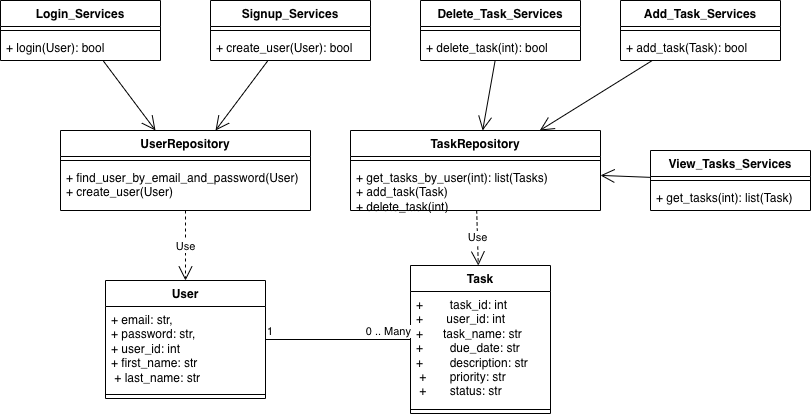

The diagram above was exported from draw.io. Its source (the exported page's mxGraphModel, read from the mxfile embedded in the PNG):
<mxGraphModel dx="1334" dy="843" grid="1" gridSize="10" guides="1" tooltips="1" connect="1" arrows="1" fold="1" page="1" pageScale="1" pageWidth="850" pageHeight="1100" math="0" shadow="0">
  <root>
    <mxCell id="0" />
    <mxCell id="1" parent="0" />
    <mxCell id="8YLTbdnJJNCnM4Lk7Q_x-1" parent="1" style="swimlane;fontStyle=1;align=center;verticalAlign=top;childLayout=stackLayout;horizontal=1;startSize=26;horizontalStack=0;resizeParent=1;resizeParentMax=0;resizeLast=0;collapsible=1;marginBottom=0;whiteSpace=wrap;html=1;" value="UserRepository" vertex="1">
      <mxGeometry height="80" width="250" x="90" y="140" as="geometry" />
    </mxCell>
    <mxCell id="8YLTbdnJJNCnM4Lk7Q_x-3" parent="8YLTbdnJJNCnM4Lk7Q_x-1" style="line;strokeWidth=1;fillColor=none;align=left;verticalAlign=middle;spacingTop=-1;spacingLeft=3;spacingRight=3;rotatable=0;labelPosition=right;points=[];portConstraint=eastwest;strokeColor=inherit;" value="" vertex="1">
      <mxGeometry height="8" width="250" y="26" as="geometry" />
    </mxCell>
    <mxCell id="8YLTbdnJJNCnM4Lk7Q_x-4" parent="8YLTbdnJJNCnM4Lk7Q_x-1" style="text;strokeColor=none;fillColor=none;align=left;verticalAlign=top;spacingLeft=4;spacingRight=4;overflow=hidden;rotatable=0;points=[[0,0.5],[1,0.5]];portConstraint=eastwest;whiteSpace=wrap;html=1;" value="+ find_user_by_email_and_password(User)&lt;div&gt;+&amp;nbsp;create_user(User)&lt;/div&gt;" vertex="1">
      <mxGeometry height="46" width="250" y="34" as="geometry" />
    </mxCell>
    <mxCell id="8YLTbdnJJNCnM4Lk7Q_x-6" parent="1" style="swimlane;fontStyle=1;align=center;verticalAlign=top;childLayout=stackLayout;horizontal=1;startSize=26;horizontalStack=0;resizeParent=1;resizeParentMax=0;resizeLast=0;collapsible=1;marginBottom=0;whiteSpace=wrap;html=1;" value="TaskRepository" vertex="1">
      <mxGeometry height="80" width="250" x="380" y="140" as="geometry" />
    </mxCell>
    <mxCell id="8YLTbdnJJNCnM4Lk7Q_x-7" parent="8YLTbdnJJNCnM4Lk7Q_x-6" style="line;strokeWidth=1;fillColor=none;align=left;verticalAlign=middle;spacingTop=-1;spacingLeft=3;spacingRight=3;rotatable=0;labelPosition=right;points=[];portConstraint=eastwest;strokeColor=inherit;" value="" vertex="1">
      <mxGeometry height="8" width="250" y="26" as="geometry" />
    </mxCell>
    <mxCell id="8YLTbdnJJNCnM4Lk7Q_x-8" parent="8YLTbdnJJNCnM4Lk7Q_x-6" style="text;strokeColor=none;fillColor=none;align=left;verticalAlign=top;spacingLeft=4;spacingRight=4;overflow=hidden;rotatable=0;points=[[0,0.5],[1,0.5]];portConstraint=eastwest;whiteSpace=wrap;html=1;" value="+ get_tasks_by_user(int): list(Tasks)&lt;div&gt;+ add_task(Task)&lt;/div&gt;&lt;div&gt;+ delete_task(int)&lt;/div&gt;" vertex="1">
      <mxGeometry height="46" width="250" y="34" as="geometry" />
    </mxCell>
    <mxCell id="8YLTbdnJJNCnM4Lk7Q_x-9" parent="1" style="swimlane;fontStyle=1;align=center;verticalAlign=top;childLayout=stackLayout;horizontal=1;startSize=26;horizontalStack=0;resizeParent=1;resizeParentMax=0;resizeLast=0;collapsible=1;marginBottom=0;whiteSpace=wrap;html=1;" value="User" vertex="1">
      <mxGeometry height="118" width="160" x="135" y="290" as="geometry" />
    </mxCell>
    <mxCell id="8YLTbdnJJNCnM4Lk7Q_x-10" parent="8YLTbdnJJNCnM4Lk7Q_x-9" style="text;strokeColor=none;fillColor=none;align=left;verticalAlign=top;spacingLeft=4;spacingRight=4;overflow=hidden;rotatable=0;points=[[0,0.5],[1,0.5]];portConstraint=eastwest;whiteSpace=wrap;html=1;" value="+&amp;nbsp;&lt;span style=&quot;background-color: transparent;&quot;&gt;email: str,&lt;/span&gt;&lt;div&gt;+ password: str,&lt;/div&gt;&lt;div&gt;+ user_id: int&lt;/div&gt;&lt;div&gt;+ first_name: str&lt;/div&gt;&lt;div&gt;&amp;nbsp;+ last_name: str&lt;/div&gt;" vertex="1">
      <mxGeometry height="84" width="160" y="26" as="geometry" />
    </mxCell>
    <mxCell id="8YLTbdnJJNCnM4Lk7Q_x-11" parent="8YLTbdnJJNCnM4Lk7Q_x-9" style="line;strokeWidth=1;fillColor=none;align=left;verticalAlign=middle;spacingTop=-1;spacingLeft=3;spacingRight=3;rotatable=0;labelPosition=right;points=[];portConstraint=eastwest;strokeColor=inherit;" value="" vertex="1">
      <mxGeometry height="8" width="160" y="110" as="geometry" />
    </mxCell>
    <mxCell id="8YLTbdnJJNCnM4Lk7Q_x-13" parent="1" style="swimlane;fontStyle=1;align=center;verticalAlign=top;childLayout=stackLayout;horizontal=1;startSize=26;horizontalStack=0;resizeParent=1;resizeParentMax=0;resizeLast=0;collapsible=1;marginBottom=0;whiteSpace=wrap;html=1;" value="Task" vertex="1">
      <mxGeometry height="148" width="140" x="440" y="275" as="geometry" />
    </mxCell>
    <mxCell id="8YLTbdnJJNCnM4Lk7Q_x-14" parent="8YLTbdnJJNCnM4Lk7Q_x-13" style="text;strokeColor=none;fillColor=none;align=left;verticalAlign=top;spacingLeft=4;spacingRight=4;overflow=hidden;rotatable=0;points=[[0,0.5],[1,0.5]];portConstraint=eastwest;whiteSpace=wrap;html=1;" value="&lt;div&gt;+&amp;nbsp; &amp;nbsp; &amp;nbsp; &amp;nbsp; task_id: int&lt;/div&gt;&lt;div&gt;+&amp;nbsp; &amp;nbsp; &amp;nbsp; &amp;nbsp;user_id: int&lt;/div&gt;&lt;div&gt;+&amp;nbsp; &amp;nbsp; &amp;nbsp; task_name: str&lt;/div&gt;&lt;div&gt;+&amp;nbsp; &amp;nbsp; &amp;nbsp; &amp;nbsp; due_date: str&amp;nbsp;&lt;/div&gt;&lt;div&gt;+&amp;nbsp; &amp;nbsp; &amp;nbsp; &amp;nbsp; description: str&lt;/div&gt;&lt;div&gt;&amp;nbsp;+&amp;nbsp; &amp;nbsp; &amp;nbsp; &amp;nbsp;priority: str&lt;/div&gt;&lt;div&gt;&amp;nbsp;+&amp;nbsp; &amp;nbsp; &amp;nbsp; &amp;nbsp;status: str&lt;/div&gt;" vertex="1">
      <mxGeometry height="114" width="140" y="26" as="geometry" />
    </mxCell>
    <mxCell id="8YLTbdnJJNCnM4Lk7Q_x-15" parent="8YLTbdnJJNCnM4Lk7Q_x-13" style="line;strokeWidth=1;fillColor=none;align=left;verticalAlign=middle;spacingTop=-1;spacingLeft=3;spacingRight=3;rotatable=0;labelPosition=right;points=[];portConstraint=eastwest;strokeColor=inherit;" value="" vertex="1">
      <mxGeometry height="8" width="140" y="140" as="geometry" />
    </mxCell>
    <mxCell id="8YLTbdnJJNCnM4Lk7Q_x-16" parent="1" style="swimlane;fontStyle=1;align=center;verticalAlign=top;childLayout=stackLayout;horizontal=1;startSize=26;horizontalStack=0;resizeParent=1;resizeParentMax=0;resizeLast=0;collapsible=1;marginBottom=0;whiteSpace=wrap;html=1;" value="Add_Task_Services" vertex="1">
      <mxGeometry height="60" width="160" x="650" y="10" as="geometry" />
    </mxCell>
    <mxCell id="8YLTbdnJJNCnM4Lk7Q_x-18" parent="8YLTbdnJJNCnM4Lk7Q_x-16" style="line;strokeWidth=1;fillColor=none;align=left;verticalAlign=middle;spacingTop=-1;spacingLeft=3;spacingRight=3;rotatable=0;labelPosition=right;points=[];portConstraint=eastwest;strokeColor=inherit;" value="" vertex="1">
      <mxGeometry height="8" width="160" y="26" as="geometry" />
    </mxCell>
    <mxCell id="8YLTbdnJJNCnM4Lk7Q_x-19" parent="8YLTbdnJJNCnM4Lk7Q_x-16" style="text;strokeColor=none;fillColor=none;align=left;verticalAlign=top;spacingLeft=4;spacingRight=4;overflow=hidden;rotatable=0;points=[[0,0.5],[1,0.5]];portConstraint=eastwest;whiteSpace=wrap;html=1;" value="+ add_task(Task): bool" vertex="1">
      <mxGeometry height="26" width="160" y="34" as="geometry" />
    </mxCell>
    <mxCell id="8YLTbdnJJNCnM4Lk7Q_x-20" parent="1" style="swimlane;fontStyle=1;align=center;verticalAlign=top;childLayout=stackLayout;horizontal=1;startSize=26;horizontalStack=0;resizeParent=1;resizeParentMax=0;resizeLast=0;collapsible=1;marginBottom=0;whiteSpace=wrap;html=1;" value="Delete_Task_Services" vertex="1">
      <mxGeometry height="60" width="160" x="450" y="10" as="geometry" />
    </mxCell>
    <mxCell id="8YLTbdnJJNCnM4Lk7Q_x-21" parent="8YLTbdnJJNCnM4Lk7Q_x-20" style="line;strokeWidth=1;fillColor=none;align=left;verticalAlign=middle;spacingTop=-1;spacingLeft=3;spacingRight=3;rotatable=0;labelPosition=right;points=[];portConstraint=eastwest;strokeColor=inherit;" value="" vertex="1">
      <mxGeometry height="8" width="160" y="26" as="geometry" />
    </mxCell>
    <mxCell id="8YLTbdnJJNCnM4Lk7Q_x-22" parent="8YLTbdnJJNCnM4Lk7Q_x-20" style="text;strokeColor=none;fillColor=none;align=left;verticalAlign=top;spacingLeft=4;spacingRight=4;overflow=hidden;rotatable=0;points=[[0,0.5],[1,0.5]];portConstraint=eastwest;whiteSpace=wrap;html=1;" value="+ delete_task(int): bool" vertex="1">
      <mxGeometry height="26" width="160" y="34" as="geometry" />
    </mxCell>
    <mxCell id="8YLTbdnJJNCnM4Lk7Q_x-23" parent="1" style="swimlane;fontStyle=1;align=center;verticalAlign=top;childLayout=stackLayout;horizontal=1;startSize=26;horizontalStack=0;resizeParent=1;resizeParentMax=0;resizeLast=0;collapsible=1;marginBottom=0;whiteSpace=wrap;html=1;" value="Login_Services" vertex="1">
      <mxGeometry height="60" width="160" x="30" y="10" as="geometry" />
    </mxCell>
    <mxCell id="8YLTbdnJJNCnM4Lk7Q_x-24" parent="8YLTbdnJJNCnM4Lk7Q_x-23" style="line;strokeWidth=1;fillColor=none;align=left;verticalAlign=middle;spacingTop=-1;spacingLeft=3;spacingRight=3;rotatable=0;labelPosition=right;points=[];portConstraint=eastwest;strokeColor=inherit;" value="" vertex="1">
      <mxGeometry height="8" width="160" y="26" as="geometry" />
    </mxCell>
    <mxCell id="8YLTbdnJJNCnM4Lk7Q_x-25" parent="8YLTbdnJJNCnM4Lk7Q_x-23" style="text;strokeColor=none;fillColor=none;align=left;verticalAlign=top;spacingLeft=4;spacingRight=4;overflow=hidden;rotatable=0;points=[[0,0.5],[1,0.5]];portConstraint=eastwest;whiteSpace=wrap;html=1;" value="+ login(User): bool" vertex="1">
      <mxGeometry height="26" width="160" y="34" as="geometry" />
    </mxCell>
    <mxCell id="8YLTbdnJJNCnM4Lk7Q_x-26" parent="1" style="swimlane;fontStyle=1;align=center;verticalAlign=top;childLayout=stackLayout;horizontal=1;startSize=26;horizontalStack=0;resizeParent=1;resizeParentMax=0;resizeLast=0;collapsible=1;marginBottom=0;whiteSpace=wrap;html=1;" value="Signup_Services" vertex="1">
      <mxGeometry height="60" width="160" x="240" y="10" as="geometry" />
    </mxCell>
    <mxCell id="8YLTbdnJJNCnM4Lk7Q_x-27" parent="8YLTbdnJJNCnM4Lk7Q_x-26" style="line;strokeWidth=1;fillColor=none;align=left;verticalAlign=middle;spacingTop=-1;spacingLeft=3;spacingRight=3;rotatable=0;labelPosition=right;points=[];portConstraint=eastwest;strokeColor=inherit;" value="" vertex="1">
      <mxGeometry height="8" width="160" y="26" as="geometry" />
    </mxCell>
    <mxCell id="8YLTbdnJJNCnM4Lk7Q_x-28" parent="8YLTbdnJJNCnM4Lk7Q_x-26" style="text;strokeColor=none;fillColor=none;align=left;verticalAlign=top;spacingLeft=4;spacingRight=4;overflow=hidden;rotatable=0;points=[[0,0.5],[1,0.5]];portConstraint=eastwest;whiteSpace=wrap;html=1;" value="+ create_user(User): bool" vertex="1">
      <mxGeometry height="26" width="160" y="34" as="geometry" />
    </mxCell>
    <mxCell id="8YLTbdnJJNCnM4Lk7Q_x-29" parent="1" style="swimlane;fontStyle=1;align=center;verticalAlign=top;childLayout=stackLayout;horizontal=1;startSize=26;horizontalStack=0;resizeParent=1;resizeParentMax=0;resizeLast=0;collapsible=1;marginBottom=0;whiteSpace=wrap;html=1;" value="View_Tasks_Services" vertex="1">
      <mxGeometry height="60" width="160" x="680" y="160" as="geometry" />
    </mxCell>
    <mxCell id="8YLTbdnJJNCnM4Lk7Q_x-30" parent="8YLTbdnJJNCnM4Lk7Q_x-29" style="line;strokeWidth=1;fillColor=none;align=left;verticalAlign=middle;spacingTop=-1;spacingLeft=3;spacingRight=3;rotatable=0;labelPosition=right;points=[];portConstraint=eastwest;strokeColor=inherit;" value="" vertex="1">
      <mxGeometry height="8" width="160" y="26" as="geometry" />
    </mxCell>
    <mxCell id="8YLTbdnJJNCnM4Lk7Q_x-31" parent="8YLTbdnJJNCnM4Lk7Q_x-29" style="text;strokeColor=none;fillColor=none;align=left;verticalAlign=top;spacingLeft=4;spacingRight=4;overflow=hidden;rotatable=0;points=[[0,0.5],[1,0.5]];portConstraint=eastwest;whiteSpace=wrap;html=1;" value="+ get_tasks(int): list(Task)" vertex="1">
      <mxGeometry height="26" width="160" y="34" as="geometry" />
    </mxCell>
    <mxCell id="8YLTbdnJJNCnM4Lk7Q_x-33" edge="1" parent="1" source="8YLTbdnJJNCnM4Lk7Q_x-26" style="endArrow=open;endFill=1;endSize=12;html=1;rounded=0;" target="8YLTbdnJJNCnM4Lk7Q_x-1" value="">
      <mxGeometry relative="1" width="160" as="geometry">
        <mxPoint x="310" y="330" as="sourcePoint" />
        <mxPoint x="470" y="330" as="targetPoint" />
      </mxGeometry>
    </mxCell>
    <mxCell id="8YLTbdnJJNCnM4Lk7Q_x-34" edge="1" parent="1" source="8YLTbdnJJNCnM4Lk7Q_x-23" style="endArrow=open;endFill=1;endSize=12;html=1;rounded=0;" target="8YLTbdnJJNCnM4Lk7Q_x-1" value="">
      <mxGeometry relative="1" width="160" as="geometry">
        <mxPoint x="230" y="306" as="sourcePoint" />
        <mxPoint x="310" y="280" as="targetPoint" />
      </mxGeometry>
    </mxCell>
    <mxCell id="8YLTbdnJJNCnM4Lk7Q_x-35" edge="1" parent="1" source="8YLTbdnJJNCnM4Lk7Q_x-29" style="endArrow=open;endFill=1;endSize=12;html=1;rounded=0;" target="8YLTbdnJJNCnM4Lk7Q_x-6" value="">
      <mxGeometry relative="1" width="160" as="geometry">
        <mxPoint x="670" y="330" as="sourcePoint" />
        <mxPoint x="830" y="400" as="targetPoint" />
      </mxGeometry>
    </mxCell>
    <mxCell id="8YLTbdnJJNCnM4Lk7Q_x-36" edge="1" parent="1" source="8YLTbdnJJNCnM4Lk7Q_x-16" style="endArrow=open;endFill=1;endSize=12;html=1;rounded=0;" target="8YLTbdnJJNCnM4Lk7Q_x-6" value="">
      <mxGeometry relative="1" width="160" as="geometry">
        <mxPoint x="964" y="440" as="sourcePoint" />
        <mxPoint x="810" y="350" as="targetPoint" />
      </mxGeometry>
    </mxCell>
    <mxCell id="8YLTbdnJJNCnM4Lk7Q_x-37" edge="1" parent="1" source="8YLTbdnJJNCnM4Lk7Q_x-20" style="endArrow=open;endFill=1;endSize=12;html=1;rounded=0;" target="8YLTbdnJJNCnM4Lk7Q_x-6" value="">
      <mxGeometry relative="1" width="160" as="geometry">
        <mxPoint x="1030" y="220" as="sourcePoint" />
        <mxPoint x="940" y="220" as="targetPoint" />
      </mxGeometry>
    </mxCell>
    <mxCell id="8YLTbdnJJNCnM4Lk7Q_x-38" edge="1" parent="1" source="8YLTbdnJJNCnM4Lk7Q_x-1" style="endArrow=open;endSize=12;dashed=1;html=1;rounded=0;" target="8YLTbdnJJNCnM4Lk7Q_x-9" value="Use">
      <mxGeometry relative="1" width="160" as="geometry">
        <mxPoint x="310" y="330" as="sourcePoint" />
        <mxPoint x="470" y="330" as="targetPoint" />
      </mxGeometry>
    </mxCell>
    <mxCell id="8YLTbdnJJNCnM4Lk7Q_x-39" edge="1" parent="1" source="8YLTbdnJJNCnM4Lk7Q_x-6" style="endArrow=open;endSize=12;dashed=1;html=1;rounded=0;" target="8YLTbdnJJNCnM4Lk7Q_x-13" value="Use">
      <mxGeometry relative="1" width="160" as="geometry">
        <mxPoint x="440" y="400" as="sourcePoint" />
        <mxPoint x="470" y="520" as="targetPoint" />
      </mxGeometry>
    </mxCell>
    <mxCell id="8YLTbdnJJNCnM4Lk7Q_x-40" edge="1" parent="1" source="8YLTbdnJJNCnM4Lk7Q_x-9" style="endArrow=none;html=1;edgeStyle=orthogonalEdgeStyle;rounded=0;" target="8YLTbdnJJNCnM4Lk7Q_x-13" value="">
      <mxGeometry relative="1" as="geometry">
        <mxPoint x="310" y="330" as="sourcePoint" />
        <mxPoint x="470" y="330" as="targetPoint" />
      </mxGeometry>
    </mxCell>
    <mxCell id="8YLTbdnJJNCnM4Lk7Q_x-41" connectable="0" parent="8YLTbdnJJNCnM4Lk7Q_x-40" style="edgeLabel;resizable=0;html=1;align=left;verticalAlign=bottom;" value="1" vertex="1">
      <mxGeometry relative="1" x="-1" as="geometry" />
    </mxCell>
    <mxCell id="8YLTbdnJJNCnM4Lk7Q_x-42" connectable="0" parent="8YLTbdnJJNCnM4Lk7Q_x-40" style="edgeLabel;resizable=0;html=1;align=right;verticalAlign=bottom;" value="0 .. Many" vertex="1">
      <mxGeometry relative="1" x="1" as="geometry" />
    </mxCell>
  </root>
</mxGraphModel>